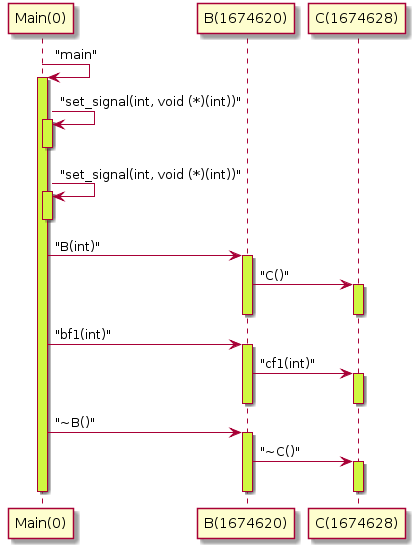

The diagram above was rendered by PlantUML. Its source (embedded in the PNG):
@startuml
participant "Main(0)"

"Main(0)" -> "Main(0)": "main"
activate "Main(0)" #d0f740
"Main(0)" -> "Main(0)": "set_signal(int, void (*)(int))"
activate "Main(0)" #d0f740
deactivate "Main(0)" #d0f740
"Main(0)" -> "Main(0)": "set_signal(int, void (*)(int))"
activate "Main(0)" #d0f740
deactivate "Main(0)" #d0f740
"Main(0)" -> "B(1674620)": "B(int)"
activate "B(1674620)" #d0f740
"B(1674620)" -> "C(1674628)": "C()"
activate "C(1674628)" #d0f740
deactivate "C(1674628)" #d0f740
deactivate "B(1674620)" #d0f740
"Main(0)" -> "B(1674620)": "bf1(int)"
activate "B(1674620)" #d0f740
"B(1674620)" -> "C(1674628)": "cf1(int)"
activate "C(1674628)" #d0f740
deactivate "C(1674628)" #d0f740
deactivate "B(1674620)" #d0f740
"Main(0)" -> "B(1674620)": "~B()"
activate "B(1674620)" #d0f740
"B(1674620)" -> "C(1674628)": "~C()"
activate "C(1674628)" #d0f740
deactivate "C(1674628)" #d0f740
deactivate "B(1674620)" #d0f740
deactivate "Main(0)" #d0f740

@enduml